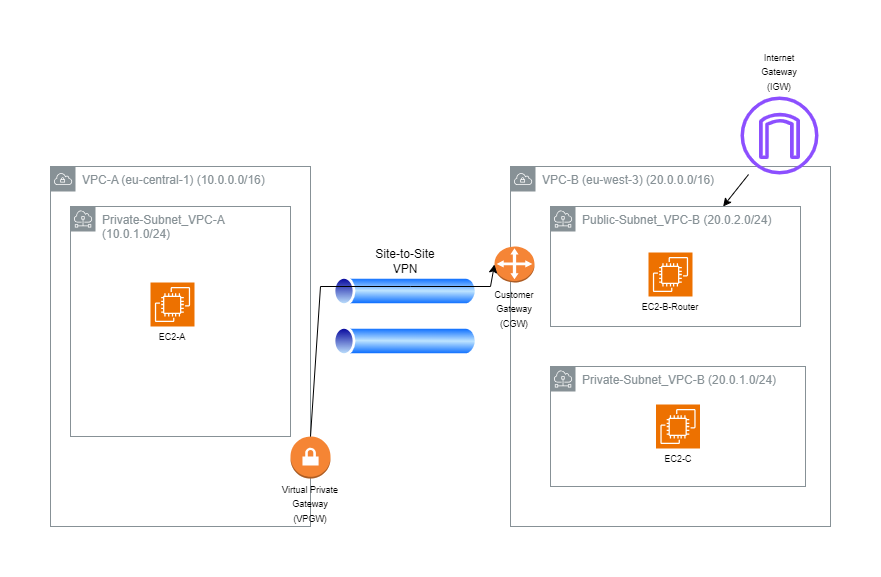

The diagram above was exported from draw.io. Its source (the exported page's mxGraphModel, read from the mxfile embedded in the PNG):
<mxGraphModel dx="941" dy="479" grid="1" gridSize="10" guides="1" tooltips="1" connect="1" arrows="1" fold="1" page="1" pageScale="1" pageWidth="827" pageHeight="1169" math="0" shadow="0">
  <root>
    <mxCell id="0" />
    <mxCell id="1" parent="0" />
    <mxCell id="kLpCyKduY7w_qIbhFmT--5" value="VPC-A (eu-central-1) (10.0.0.0/16)&amp;nbsp;" style="sketch=0;outlineConnect=0;gradientColor=none;html=1;whiteSpace=wrap;fontSize=12;fontStyle=0;shape=mxgraph.aws4.group;grIcon=mxgraph.aws4.group_vpc;strokeColor=#879196;fillColor=none;verticalAlign=top;align=left;spacingLeft=30;fontColor=#879196;dashed=0;" vertex="1" parent="1">
      <mxGeometry x="20" y="160" width="260" height="360" as="geometry" />
    </mxCell>
    <mxCell id="kLpCyKduY7w_qIbhFmT--6" value="VPC-B (eu-west-3) (20.0.0.0/16)" style="sketch=0;outlineConnect=0;gradientColor=none;html=1;whiteSpace=wrap;fontSize=12;fontStyle=0;shape=mxgraph.aws4.group;grIcon=mxgraph.aws4.group_vpc;strokeColor=#879196;fillColor=none;verticalAlign=top;align=left;spacingLeft=30;fontColor=#879196;dashed=0;" vertex="1" parent="1">
      <mxGeometry x="480" y="160" width="320" height="360" as="geometry" />
    </mxCell>
    <mxCell id="kLpCyKduY7w_qIbhFmT--7" value="Private-Subnet_VPC-A (10.0.1.0/24)" style="sketch=0;outlineConnect=0;gradientColor=none;html=1;whiteSpace=wrap;fontSize=12;fontStyle=0;shape=mxgraph.aws4.group;grIcon=mxgraph.aws4.group_subnet;strokeColor=#879196;fillColor=none;verticalAlign=top;align=left;spacingLeft=30;fontColor=#879196;dashed=0;" vertex="1" parent="1">
      <mxGeometry x="40" y="200" width="220" height="230" as="geometry" />
    </mxCell>
    <mxCell id="kLpCyKduY7w_qIbhFmT--8" value="Public-Subnet_VPC-B (20.0.2.0/24)" style="sketch=0;outlineConnect=0;gradientColor=none;html=1;whiteSpace=wrap;fontSize=12;fontStyle=0;shape=mxgraph.aws4.group;grIcon=mxgraph.aws4.group_subnet;strokeColor=#879196;fillColor=none;verticalAlign=top;align=left;spacingLeft=30;fontColor=#879196;dashed=0;" vertex="1" parent="1">
      <mxGeometry x="520" y="200" width="250" height="120" as="geometry" />
    </mxCell>
    <mxCell id="kLpCyKduY7w_qIbhFmT--9" value="Private-Subnet_VPC-B (20.0.1.0/24)" style="sketch=0;outlineConnect=0;gradientColor=none;html=1;whiteSpace=wrap;fontSize=12;fontStyle=0;shape=mxgraph.aws4.group;grIcon=mxgraph.aws4.group_subnet;strokeColor=#879196;fillColor=none;verticalAlign=top;align=left;spacingLeft=30;fontColor=#879196;dashed=0;" vertex="1" parent="1">
      <mxGeometry x="520" y="360" width="255" height="120" as="geometry" />
    </mxCell>
    <mxCell id="kLpCyKduY7w_qIbhFmT--10" value="" style="image;aspect=fixed;perimeter=ellipsePerimeter;html=1;align=center;shadow=0;dashed=0;spacingTop=3;image=img/lib/active_directory/tunnel.svg;" vertex="1" parent="1">
      <mxGeometry x="300" y="270" width="150" height="30" as="geometry" />
    </mxCell>
    <mxCell id="kLpCyKduY7w_qIbhFmT--11" value="" style="image;aspect=fixed;perimeter=ellipsePerimeter;html=1;align=center;shadow=0;dashed=0;spacingTop=3;image=img/lib/active_directory/tunnel.svg;imageBorder=none;" vertex="1" parent="1">
      <mxGeometry x="300" y="320" width="150" height="30" as="geometry" />
    </mxCell>
    <mxCell id="kLpCyKduY7w_qIbhFmT--18" value="" style="group" vertex="1" connectable="0" parent="1">
      <mxGeometry x="118" y="276" width="48" height="64" as="geometry" />
    </mxCell>
    <mxCell id="kLpCyKduY7w_qIbhFmT--12" value="" style="sketch=0;points=[[0,0,0],[0.25,0,0],[0.5,0,0],[0.75,0,0],[1,0,0],[0,1,0],[0.25,1,0],[0.5,1,0],[0.75,1,0],[1,1,0],[0,0.25,0],[0,0.5,0],[0,0.75,0],[1,0.25,0],[1,0.5,0],[1,0.75,0]];outlineConnect=0;fontColor=#232F3E;fillColor=#ED7100;strokeColor=#ffffff;dashed=0;verticalLabelPosition=bottom;verticalAlign=top;align=center;html=1;fontSize=12;fontStyle=0;aspect=fixed;shape=mxgraph.aws4.resourceIcon;resIcon=mxgraph.aws4.ec2;" vertex="1" parent="kLpCyKduY7w_qIbhFmT--18">
      <mxGeometry x="2" width="44" height="44" as="geometry" />
    </mxCell>
    <mxCell id="kLpCyKduY7w_qIbhFmT--17" value="&lt;font style=&quot;font-size: 9px;&quot;&gt;EC2-A&lt;/font&gt;" style="text;html=1;align=center;verticalAlign=middle;whiteSpace=wrap;rounded=0;" vertex="1" parent="kLpCyKduY7w_qIbhFmT--18">
      <mxGeometry y="44" width="48" height="20" as="geometry" />
    </mxCell>
    <mxCell id="kLpCyKduY7w_qIbhFmT--21" value="" style="group" vertex="1" connectable="0" parent="1">
      <mxGeometry x="616" y="246" width="60" height="64" as="geometry" />
    </mxCell>
    <mxCell id="kLpCyKduY7w_qIbhFmT--16" value="" style="sketch=0;points=[[0,0,0],[0.25,0,0],[0.5,0,0],[0.75,0,0],[1,0,0],[0,1,0],[0.25,1,0],[0.5,1,0],[0.75,1,0],[1,1,0],[0,0.25,0],[0,0.5,0],[0,0.75,0],[1,0.25,0],[1,0.5,0],[1,0.75,0]];outlineConnect=0;fontColor=#232F3E;fillColor=#ED7100;strokeColor=#ffffff;dashed=0;verticalLabelPosition=bottom;verticalAlign=top;align=center;html=1;fontSize=12;fontStyle=0;aspect=fixed;shape=mxgraph.aws4.resourceIcon;resIcon=mxgraph.aws4.ec2;" vertex="1" parent="kLpCyKduY7w_qIbhFmT--21">
      <mxGeometry x="2" width="44" height="44" as="geometry" />
    </mxCell>
    <mxCell id="kLpCyKduY7w_qIbhFmT--19" value="&lt;font style=&quot;font-size: 9px;&quot;&gt;EC2-B-Router&lt;/font&gt;&lt;span style=&quot;color: rgba(0, 0, 0, 0); font-family: monospace; font-size: 0px; text-align: start; text-wrap: nowrap;&quot;&gt;%3CmxGraphModel%3E%3Croot%3E%3CmxCell%20id%3D%220%22%2F%3E%3CmxCell%20id%3D%221%22%20parent%3D%220%22%2F%3E%3CmxCell%20id%3D%222%22%20value%3D%22EC2_A%22%20style%3D%22text%3Bhtml%3D1%3Balign%3Dcenter%3BverticalAlign%3Dmiddle%3BwhiteSpace%3Dwrap%3Brounded%3D0%3B%22%20vertex%3D%221%22%20parent%3D%221%22%3E%3CmxGeometry%20x%3D%22118%22%20y%3D%22320%22%20width%3D%2248%22%20height%3D%2220%22%20as%3D%22geometry%22%2F%3E%3C%2FmxCell%3E%3C%2Froot%3E%3C%2FmxGraphModel%3E&lt;/span&gt;" style="text;html=1;align=center;verticalAlign=middle;whiteSpace=wrap;rounded=0;" vertex="1" parent="kLpCyKduY7w_qIbhFmT--21">
      <mxGeometry x="-6" y="44" width="60" height="20" as="geometry" />
    </mxCell>
    <mxCell id="kLpCyKduY7w_qIbhFmT--22" value="" style="group" vertex="1" connectable="0" parent="1">
      <mxGeometry x="623.5" y="398" width="60" height="64" as="geometry" />
    </mxCell>
    <mxCell id="kLpCyKduY7w_qIbhFmT--23" value="" style="group" vertex="1" connectable="0" parent="kLpCyKduY7w_qIbhFmT--22">
      <mxGeometry x="-6" width="60" height="64" as="geometry" />
    </mxCell>
    <mxCell id="kLpCyKduY7w_qIbhFmT--15" value="" style="sketch=0;points=[[0,0,0],[0.25,0,0],[0.5,0,0],[0.75,0,0],[1,0,0],[0,1,0],[0.25,1,0],[0.5,1,0],[0.75,1,0],[1,1,0],[0,0.25,0],[0,0.5,0],[0,0.75,0],[1,0.25,0],[1,0.5,0],[1,0.75,0]];outlineConnect=0;fontColor=#232F3E;fillColor=#ED7100;strokeColor=#ffffff;dashed=0;verticalLabelPosition=bottom;verticalAlign=top;align=center;html=1;fontSize=12;fontStyle=0;aspect=fixed;shape=mxgraph.aws4.resourceIcon;resIcon=mxgraph.aws4.ec2;" vertex="1" parent="kLpCyKduY7w_qIbhFmT--23">
      <mxGeometry x="8" width="44" height="44" as="geometry" />
    </mxCell>
    <mxCell id="kLpCyKduY7w_qIbhFmT--20" value="&lt;font style=&quot;font-size: 9px;&quot;&gt;EC2-C&lt;/font&gt;" style="text;html=1;align=center;verticalAlign=middle;whiteSpace=wrap;rounded=0;" vertex="1" parent="kLpCyKduY7w_qIbhFmT--23">
      <mxGeometry y="44" width="60" height="20" as="geometry" />
    </mxCell>
    <mxCell id="kLpCyKduY7w_qIbhFmT--42" value="" style="rounded=0;orthogonalLoop=1;jettySize=auto;html=1;elbow=vertical;" edge="1" parent="1" source="kLpCyKduY7w_qIbhFmT--24" target="kLpCyKduY7w_qIbhFmT--8">
      <mxGeometry relative="1" as="geometry" />
    </mxCell>
    <mxCell id="kLpCyKduY7w_qIbhFmT--24" value="" style="sketch=0;outlineConnect=0;fontColor=#232F3E;gradientColor=none;fillColor=#8C4FFF;strokeColor=none;dashed=0;verticalLabelPosition=bottom;verticalAlign=top;align=center;html=1;fontSize=12;fontStyle=0;aspect=fixed;pointerEvents=1;shape=mxgraph.aws4.internet_gateway;" vertex="1" parent="1">
      <mxGeometry x="710" y="90" width="78" height="78" as="geometry" />
    </mxCell>
    <mxCell id="kLpCyKduY7w_qIbhFmT--34" value="" style="group" vertex="1" connectable="0" parent="1">
      <mxGeometry x="250" y="430" width="60" height="82" as="geometry" />
    </mxCell>
    <mxCell id="kLpCyKduY7w_qIbhFmT--32" value="" style="outlineConnect=0;dashed=0;verticalLabelPosition=bottom;verticalAlign=top;align=center;html=1;shape=mxgraph.aws3.vpn_gateway;fillColor=#F58534;gradientColor=none;" vertex="1" parent="kLpCyKduY7w_qIbhFmT--34">
      <mxGeometry x="10" width="40" height="42" as="geometry" />
    </mxCell>
    <mxCell id="kLpCyKduY7w_qIbhFmT--33" value="&lt;font style=&quot;font-size: 9px;&quot;&gt;Virtual Private Gateway (VPGW)&lt;/font&gt;" style="text;html=1;align=center;verticalAlign=middle;whiteSpace=wrap;rounded=0;" vertex="1" parent="kLpCyKduY7w_qIbhFmT--34">
      <mxGeometry y="52" width="60" height="30" as="geometry" />
    </mxCell>
    <mxCell id="kLpCyKduY7w_qIbhFmT--35" value="" style="group" vertex="1" connectable="0" parent="1">
      <mxGeometry x="460" y="240" width="48" height="74" as="geometry" />
    </mxCell>
    <mxCell id="kLpCyKduY7w_qIbhFmT--28" value="" style="outlineConnect=0;dashed=0;verticalLabelPosition=bottom;verticalAlign=top;align=center;html=1;shape=mxgraph.aws3.customer_gateway;fillColor=#F58536;gradientColor=none;" vertex="1" parent="kLpCyKduY7w_qIbhFmT--35">
      <mxGeometry x="4" width="40" height="36" as="geometry" />
    </mxCell>
    <mxCell id="kLpCyKduY7w_qIbhFmT--29" value="&lt;font style=&quot;font-size: 9px;&quot;&gt;Customer Gateway (CGW)&lt;/font&gt;" style="text;html=1;align=center;verticalAlign=middle;whiteSpace=wrap;rounded=0;" vertex="1" parent="kLpCyKduY7w_qIbhFmT--35">
      <mxGeometry y="50" width="48" height="24" as="geometry" />
    </mxCell>
    <mxCell id="kLpCyKduY7w_qIbhFmT--36" value="" style="endArrow=classic;html=1;rounded=0;elbow=vertical;exitX=0.5;exitY=0;exitDx=0;exitDy=0;exitPerimeter=0;entryX=0;entryY=0.5;entryDx=0;entryDy=0;entryPerimeter=0;" edge="1" parent="1" source="kLpCyKduY7w_qIbhFmT--32" target="kLpCyKduY7w_qIbhFmT--28">
      <mxGeometry width="50" height="50" relative="1" as="geometry">
        <mxPoint x="380" y="400" as="sourcePoint" />
        <mxPoint x="470" y="290" as="targetPoint" />
        <Array as="points">
          <mxPoint x="290" y="280" />
          <mxPoint x="380" y="280" />
          <mxPoint x="460" y="280" />
        </Array>
      </mxGeometry>
    </mxCell>
    <mxCell id="kLpCyKduY7w_qIbhFmT--37" value="Site-to-Site VPN" style="text;html=1;align=center;verticalAlign=middle;whiteSpace=wrap;rounded=0;" vertex="1" parent="1">
      <mxGeometry x="335" y="240" width="80" height="30" as="geometry" />
    </mxCell>
    <mxCell id="kLpCyKduY7w_qIbhFmT--44" value="&lt;font style=&quot;font-size: 9px;&quot;&gt;Internet Gateway (IGW)&lt;/font&gt;" style="text;html=1;align=center;verticalAlign=middle;whiteSpace=wrap;rounded=0;" vertex="1" parent="1">
      <mxGeometry x="719" y="50" width="60" height="30" as="geometry" />
    </mxCell>
  </root>
</mxGraphModel>